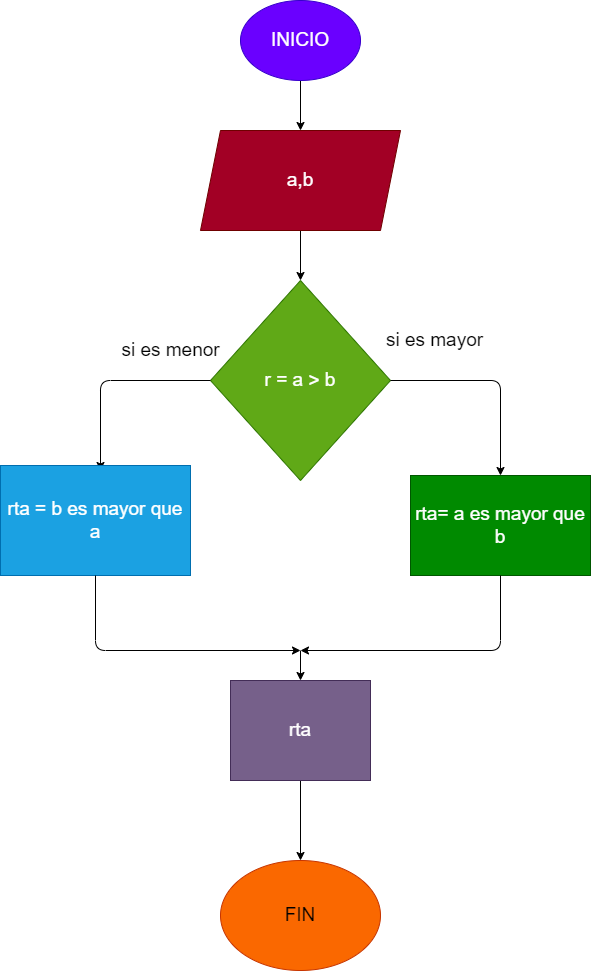

The diagram above was exported from draw.io. Its source (the exported page's mxGraphModel, read from the mxfile embedded in the PNG):
<mxGraphModel dx="1403" dy="480" grid="1" gridSize="10" guides="1" tooltips="1" connect="1" arrows="1" fold="1" page="1" pageScale="1" pageWidth="827" pageHeight="1169" math="0" shadow="0">
  <root>
    <mxCell id="0" />
    <mxCell id="1" parent="0" />
    <mxCell id="8" value="" style="edgeStyle=none;html=1;fontSize=19;" parent="1" source="2" target="7" edge="1">
      <mxGeometry relative="1" as="geometry" />
    </mxCell>
    <mxCell id="2" value="&lt;span style=&quot;font-size: 19px;&quot;&gt;INICIO&lt;/span&gt;" style="ellipse;whiteSpace=wrap;html=1;fillColor=#6a00ff;fontColor=#ffffff;strokeColor=#3700CC;" parent="1" vertex="1">
      <mxGeometry x="220" y="10" width="120" height="80" as="geometry" />
    </mxCell>
    <mxCell id="14" value="" style="edgeStyle=none;html=1;fontSize=19;" parent="1" source="7" target="13" edge="1">
      <mxGeometry relative="1" as="geometry" />
    </mxCell>
    <mxCell id="7" value="a,b" style="shape=parallelogram;perimeter=parallelogramPerimeter;whiteSpace=wrap;html=1;fixedSize=1;fontSize=19;fillColor=#a20025;fontColor=#ffffff;strokeColor=#6F0000;" parent="1" vertex="1">
      <mxGeometry x="180" y="140" width="200" height="100" as="geometry" />
    </mxCell>
    <mxCell id="13" value="r = a &amp;gt; b" style="rhombus;whiteSpace=wrap;html=1;fontSize=19;fillColor=#60a917;fontColor=#ffffff;strokeColor=#2D7600;" parent="1" vertex="1">
      <mxGeometry x="190" y="290" width="180" height="200" as="geometry" />
    </mxCell>
    <mxCell id="15" value="" style="endArrow=classic;html=1;fontSize=19;exitX=1;exitY=0.5;exitDx=0;exitDy=0;" parent="1" source="13" target="16" edge="1">
      <mxGeometry width="50" height="50" relative="1" as="geometry">
        <mxPoint x="380" y="390" as="sourcePoint" />
        <mxPoint x="480" y="520" as="targetPoint" />
        <Array as="points">
          <mxPoint x="480" y="390" />
        </Array>
      </mxGeometry>
    </mxCell>
    <mxCell id="16" value="rta= a es mayor que b" style="rounded=0;whiteSpace=wrap;html=1;fontSize=19;fillColor=#008a00;fontColor=#ffffff;strokeColor=#005700;" parent="1" vertex="1">
      <mxGeometry x="390" y="485" width="180" height="100" as="geometry" />
    </mxCell>
    <mxCell id="17" value="si es mayor" style="text;html=1;align=center;verticalAlign=middle;resizable=0;points=[];autosize=1;strokeColor=none;fillColor=none;fontSize=19;" parent="1" vertex="1">
      <mxGeometry x="354" y="330" width="120" height="40" as="geometry" />
    </mxCell>
    <mxCell id="18" value="" style="endArrow=classic;html=1;fontSize=19;" parent="1" edge="1">
      <mxGeometry width="50" height="50" relative="1" as="geometry">
        <mxPoint x="190" y="390" as="sourcePoint" />
        <mxPoint x="80" y="480" as="targetPoint" />
        <Array as="points">
          <mxPoint x="80" y="390" />
        </Array>
      </mxGeometry>
    </mxCell>
    <mxCell id="20" value="rta = b es mayor que a" style="rounded=0;whiteSpace=wrap;html=1;fontSize=19;fillColor=#1ba1e2;fontColor=#ffffff;strokeColor=#006EAF;" parent="1" vertex="1">
      <mxGeometry x="-20" y="475" width="190" height="110" as="geometry" />
    </mxCell>
    <mxCell id="21" value="si es menor" style="text;html=1;align=center;verticalAlign=middle;resizable=0;points=[];autosize=1;strokeColor=none;fillColor=none;fontSize=19;" parent="1" vertex="1">
      <mxGeometry x="90" y="340" width="120" height="40" as="geometry" />
    </mxCell>
    <mxCell id="26" value="" style="endArrow=classic;html=1;fontSize=19;exitX=0.5;exitY=1;exitDx=0;exitDy=0;" parent="1" source="20" edge="1">
      <mxGeometry width="50" height="50" relative="1" as="geometry">
        <mxPoint x="210" y="600" as="sourcePoint" />
        <mxPoint x="280" y="660" as="targetPoint" />
        <Array as="points">
          <mxPoint x="75" y="660" />
        </Array>
      </mxGeometry>
    </mxCell>
    <mxCell id="27" value="" style="endArrow=classic;html=1;fontSize=19;exitX=0.5;exitY=1;exitDx=0;exitDy=0;" parent="1" source="16" edge="1">
      <mxGeometry width="50" height="50" relative="1" as="geometry">
        <mxPoint x="210" y="600" as="sourcePoint" />
        <mxPoint x="280" y="660" as="targetPoint" />
        <Array as="points">
          <mxPoint x="480" y="660" />
        </Array>
      </mxGeometry>
    </mxCell>
    <mxCell id="28" value="" style="endArrow=classic;html=1;fontSize=19;" parent="1" target="29" edge="1">
      <mxGeometry width="50" height="50" relative="1" as="geometry">
        <mxPoint x="280" y="660" as="sourcePoint" />
        <mxPoint x="280" y="720" as="targetPoint" />
      </mxGeometry>
    </mxCell>
    <mxCell id="32" value="" style="edgeStyle=none;html=1;fontSize=19;" parent="1" source="29" target="31" edge="1">
      <mxGeometry relative="1" as="geometry" />
    </mxCell>
    <mxCell id="29" value="rta" style="rounded=0;whiteSpace=wrap;html=1;fontSize=19;fillColor=#76608a;fontColor=#ffffff;strokeColor=#432D57;" parent="1" vertex="1">
      <mxGeometry x="210" y="690" width="140" height="100" as="geometry" />
    </mxCell>
    <mxCell id="31" value="FIN" style="ellipse;whiteSpace=wrap;html=1;fontSize=19;fillColor=#fa6800;fontColor=#000000;strokeColor=#C73500;" parent="1" vertex="1">
      <mxGeometry x="200" y="870" width="160" height="110" as="geometry" />
    </mxCell>
  </root>
</mxGraphModel>